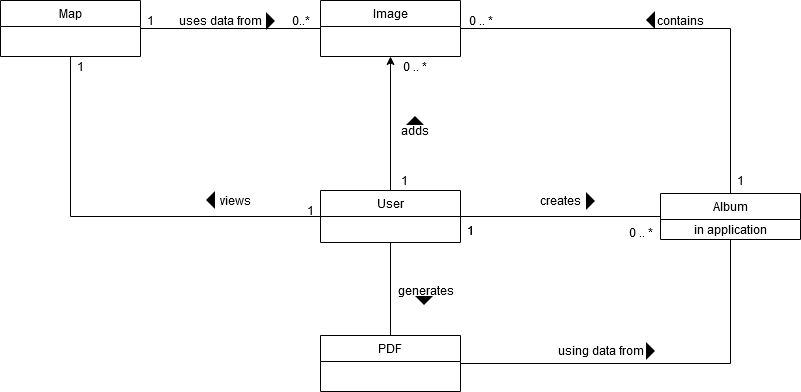

The diagram above was exported from draw.io. Its source (the exported page's mxGraphModel, read from the mxfile embedded in the PNG):
<mxGraphModel dx="1422" dy="791" grid="1" gridSize="10" guides="1" tooltips="1" connect="1" arrows="1" fold="1" page="1" pageScale="1" pageWidth="827" pageHeight="1169" math="0" shadow="0">
  <root>
    <mxCell id="0" />
    <mxCell id="1" parent="0" />
    <mxCell id="dt_R3tjln63Iy44YicgY-14" value="" style="edgeStyle=orthogonalEdgeStyle;rounded=0;orthogonalLoop=1;jettySize=auto;html=1;" parent="1" source="dt_R3tjln63Iy44YicgY-9" target="dt_R3tjln63Iy44YicgY-13" edge="1">
      <mxGeometry relative="1" as="geometry" />
    </mxCell>
    <mxCell id="dt_R3tjln63Iy44YicgY-17" value="" style="edgeStyle=orthogonalEdgeStyle;rounded=0;orthogonalLoop=1;jettySize=auto;html=1;endArrow=none;endFill=0;" parent="1" source="dt_R3tjln63Iy44YicgY-9" target="dt_R3tjln63Iy44YicgY-16" edge="1">
      <mxGeometry relative="1" as="geometry" />
    </mxCell>
    <mxCell id="dt_R3tjln63Iy44YicgY-18" style="edgeStyle=orthogonalEdgeStyle;rounded=0;orthogonalLoop=1;jettySize=auto;html=1;exitX=0.5;exitY=0;exitDx=0;exitDy=0;entryX=1;entryY=0.5;entryDx=0;entryDy=0;endArrow=none;endFill=0;" parent="1" source="dt_R3tjln63Iy44YicgY-16" target="dt_R3tjln63Iy44YicgY-13" edge="1">
      <mxGeometry relative="1" as="geometry" />
    </mxCell>
    <mxCell id="dt_R3tjln63Iy44YicgY-19" value="contains" style="text;html=1;align=center;verticalAlign=middle;resizable=0;points=[];autosize=1;" parent="1" vertex="1">
      <mxGeometry x="670" y="260" width="60" height="20" as="geometry" />
    </mxCell>
    <mxCell id="bxBIA7aSJpIGkE5R6opQ-1" value="adds" style="text;html=1;align=center;verticalAlign=middle;resizable=0;points=[];autosize=1;" parent="1" vertex="1">
      <mxGeometry x="414" y="370" width="40" height="20" as="geometry" />
    </mxCell>
    <mxCell id="bxBIA7aSJpIGkE5R6opQ-2" value="" style="shape=image;html=1;verticalAlign=top;verticalLabelPosition=bottom;labelBackgroundColor=#ffffff;imageAspect=0;aspect=fixed;image=https://cdn2.iconfinder.com/data/icons/picol-vector/32/arrow_sans_down-128.png;rotation=-180;" parent="1" vertex="1">
      <mxGeometry x="424" y="360" width="20" height="20" as="geometry" />
    </mxCell>
    <mxCell id="bxBIA7aSJpIGkE5R6opQ-7" value="&lt;div&gt;creates&lt;/div&gt;" style="text;html=1;align=center;verticalAlign=middle;resizable=0;points=[];autosize=1;" parent="1" vertex="1">
      <mxGeometry x="550" y="440" width="60" height="20" as="geometry" />
    </mxCell>
    <mxCell id="bxBIA7aSJpIGkE5R6opQ-8" value="" style="shape=image;html=1;verticalAlign=top;verticalLabelPosition=bottom;labelBackgroundColor=#ffffff;imageAspect=0;aspect=fixed;image=https://cdn2.iconfinder.com/data/icons/picol-vector/32/arrow_sans_down-128.png;rotation=-90;" parent="1" vertex="1">
      <mxGeometry x="600" y="440" width="20" height="20" as="geometry" />
    </mxCell>
    <mxCell id="bxBIA7aSJpIGkE5R6opQ-12" value="" style="edgeStyle=orthogonalEdgeStyle;rounded=0;orthogonalLoop=1;jettySize=auto;html=1;endArrow=none;endFill=0;" parent="1" source="dt_R3tjln63Iy44YicgY-13" target="bxBIA7aSJpIGkE5R6opQ-11" edge="1">
      <mxGeometry relative="1" as="geometry" />
    </mxCell>
    <mxCell id="dt_R3tjln63Iy44YicgY-13" value="Image" style="swimlane;fontStyle=0;childLayout=stackLayout;horizontal=1;startSize=26;fillColor=none;horizontalStack=0;resizeParent=1;resizeParentMax=0;resizeLast=0;collapsible=1;marginBottom=0;" parent="1" vertex="1">
      <mxGeometry x="340" y="250" width="140" height="56" as="geometry">
        <mxRectangle x="340" y="290" width="100" height="26" as="alternateBounds" />
      </mxGeometry>
    </mxCell>
    <mxCell id="dt_R3tjln63Iy44YicgY-9" value="User" style="swimlane;fontStyle=0;childLayout=stackLayout;horizontal=1;startSize=26;fillColor=none;horizontalStack=0;resizeParent=1;resizeParentMax=0;resizeLast=0;collapsible=1;marginBottom=0;" parent="1" vertex="1">
      <mxGeometry x="340" y="440" width="140" height="52" as="geometry">
        <mxRectangle x="340" y="290" width="100" height="26" as="alternateBounds" />
      </mxGeometry>
    </mxCell>
    <mxCell id="bxBIA7aSJpIGkE5R6opQ-13" value="" style="endArrow=none;html=1;entryX=0;entryY=0.5;entryDx=0;entryDy=0;exitX=0.5;exitY=1;exitDx=0;exitDy=0;rounded=0;" parent="1" source="bxBIA7aSJpIGkE5R6opQ-11" target="dt_R3tjln63Iy44YicgY-9" edge="1">
      <mxGeometry width="50" height="50" relative="1" as="geometry">
        <mxPoint x="390" y="370" as="sourcePoint" />
        <mxPoint x="440" y="320" as="targetPoint" />
        <Array as="points">
          <mxPoint x="90" y="466" />
        </Array>
      </mxGeometry>
    </mxCell>
    <mxCell id="bxBIA7aSJpIGkE5R6opQ-14" value="views" style="text;html=1;align=center;verticalAlign=middle;resizable=0;points=[];autosize=1;" parent="1" vertex="1">
      <mxGeometry x="230" y="440" width="50" height="20" as="geometry" />
    </mxCell>
    <mxCell id="bxBIA7aSJpIGkE5R6opQ-15" value="" style="shape=image;html=1;verticalAlign=top;verticalLabelPosition=bottom;labelBackgroundColor=#ffffff;imageAspect=0;aspect=fixed;image=https://cdn2.iconfinder.com/data/icons/picol-vector/32/arrow_sans_down-128.png;rotation=90;" parent="1" vertex="1">
      <mxGeometry x="220" y="440" width="20" height="20" as="geometry" />
    </mxCell>
    <mxCell id="bxBIA7aSJpIGkE5R6opQ-11" value="Map" style="swimlane;fontStyle=0;childLayout=stackLayout;horizontal=1;startSize=26;fillColor=none;horizontalStack=0;resizeParent=1;resizeParentMax=0;resizeLast=0;collapsible=1;marginBottom=0;" parent="1" vertex="1">
      <mxGeometry x="20" y="250" width="140" height="56" as="geometry">
        <mxRectangle x="340" y="290" width="100" height="26" as="alternateBounds" />
      </mxGeometry>
    </mxCell>
    <mxCell id="bxBIA7aSJpIGkE5R6opQ-16" value="uses data from" style="text;html=1;align=center;verticalAlign=middle;resizable=0;points=[];autosize=1;" parent="1" vertex="1">
      <mxGeometry x="190" y="260" width="100" height="20" as="geometry" />
    </mxCell>
    <mxCell id="bxBIA7aSJpIGkE5R6opQ-17" value="" style="shape=image;html=1;verticalAlign=top;verticalLabelPosition=bottom;labelBackgroundColor=#ffffff;imageAspect=0;aspect=fixed;image=https://cdn2.iconfinder.com/data/icons/picol-vector/32/arrow_sans_down-128.png;rotation=-90;" parent="1" vertex="1">
      <mxGeometry x="280" y="260" width="20" height="20" as="geometry" />
    </mxCell>
    <mxCell id="bxBIA7aSJpIGkE5R6opQ-18" value="1" style="text;html=1;align=center;verticalAlign=middle;resizable=0;points=[];autosize=1;" parent="1" vertex="1">
      <mxGeometry x="480" y="470" width="20" height="20" as="geometry" />
    </mxCell>
    <mxCell id="bxBIA7aSJpIGkE5R6opQ-19" value="0 .. *" style="text;html=1;align=center;verticalAlign=middle;resizable=0;points=[];autosize=1;" parent="1" vertex="1">
      <mxGeometry x="640" y="472" width="40" height="20" as="geometry" />
    </mxCell>
    <mxCell id="bxBIA7aSJpIGkE5R6opQ-20" value="1" style="text;html=1;align=center;verticalAlign=middle;resizable=0;points=[];autosize=1;" parent="1" vertex="1">
      <mxGeometry x="750" y="420" width="20" height="20" as="geometry" />
    </mxCell>
    <mxCell id="bxBIA7aSJpIGkE5R6opQ-21" value="0 .. *" style="text;html=1;align=center;verticalAlign=middle;resizable=0;points=[];autosize=1;" parent="1" vertex="1">
      <mxGeometry x="480" y="260" width="40" height="20" as="geometry" />
    </mxCell>
    <mxCell id="bxBIA7aSJpIGkE5R6opQ-22" value="1" style="text;html=1;align=center;verticalAlign=middle;resizable=0;points=[];autosize=1;" parent="1" vertex="1">
      <mxGeometry x="414" y="420" width="20" height="20" as="geometry" />
    </mxCell>
    <mxCell id="bxBIA7aSJpIGkE5R6opQ-23" value="0 .. *" style="text;html=1;align=center;verticalAlign=middle;resizable=0;points=[];autosize=1;" parent="1" vertex="1">
      <mxGeometry x="414" y="306" width="40" height="20" as="geometry" />
    </mxCell>
    <mxCell id="bxBIA7aSJpIGkE5R6opQ-25" value="1" style="text;html=1;align=center;verticalAlign=middle;resizable=0;points=[];autosize=1;" parent="1" vertex="1">
      <mxGeometry x="320" y="450" width="20" height="20" as="geometry" />
    </mxCell>
    <mxCell id="bxBIA7aSJpIGkE5R6opQ-26" value="1" style="text;html=1;align=center;verticalAlign=middle;resizable=0;points=[];autosize=1;" parent="1" vertex="1">
      <mxGeometry x="90" y="306" width="20" height="20" as="geometry" />
    </mxCell>
    <mxCell id="bxBIA7aSJpIGkE5R6opQ-27" value="1" style="text;html=1;align=center;verticalAlign=middle;resizable=0;points=[];autosize=1;" parent="1" vertex="1">
      <mxGeometry x="160" y="260" width="20" height="20" as="geometry" />
    </mxCell>
    <mxCell id="bxBIA7aSJpIGkE5R6opQ-28" value="0..*" style="text;html=1;align=center;verticalAlign=middle;resizable=0;points=[];autosize=1;" parent="1" vertex="1">
      <mxGeometry x="305" y="260" width="30" height="20" as="geometry" />
    </mxCell>
    <mxCell id="dt_R3tjln63Iy44YicgY-16" value="Album" style="swimlane;fontStyle=0;childLayout=stackLayout;horizontal=1;startSize=26;fillColor=none;horizontalStack=0;resizeParent=1;resizeParentMax=0;resizeLast=0;collapsible=1;marginBottom=0;" parent="1" vertex="1">
      <mxGeometry x="680" y="443" width="140" height="46" as="geometry">
        <mxRectangle x="340" y="290" width="100" height="26" as="alternateBounds" />
      </mxGeometry>
    </mxCell>
    <mxCell id="XkNHlS7YYYEPaZ7DN-Pg-1" value="in application" style="text;html=1;align=center;verticalAlign=middle;resizable=0;points=[];autosize=1;" parent="dt_R3tjln63Iy44YicgY-16" vertex="1">
      <mxGeometry y="26" width="140" height="20" as="geometry" />
    </mxCell>
    <mxCell id="XkNHlS7YYYEPaZ7DN-Pg-3" value="" style="shape=image;html=1;verticalAlign=top;verticalLabelPosition=bottom;labelBackgroundColor=#ffffff;imageAspect=0;aspect=fixed;image=https://cdn2.iconfinder.com/data/icons/picol-vector/32/arrow_sans_down-128.png;rotation=90;" parent="1" vertex="1">
      <mxGeometry x="660" y="260" width="20" height="20" as="geometry" />
    </mxCell>
    <mxCell id="XkNHlS7YYYEPaZ7DN-Pg-7" value="" style="endArrow=none;html=1;exitX=0.5;exitY=1;exitDx=0;exitDy=0;entryX=0.5;entryY=0;entryDx=0;entryDy=0;" parent="1" source="dt_R3tjln63Iy44YicgY-9" target="XkNHlS7YYYEPaZ7DN-Pg-6" edge="1">
      <mxGeometry width="50" height="50" relative="1" as="geometry">
        <mxPoint x="410" y="390" as="sourcePoint" />
        <mxPoint x="460" y="340" as="targetPoint" />
      </mxGeometry>
    </mxCell>
    <mxCell id="XkNHlS7YYYEPaZ7DN-Pg-6" value="PDF" style="swimlane;fontStyle=0;childLayout=stackLayout;horizontal=1;startSize=26;fillColor=none;horizontalStack=0;resizeParent=1;resizeParentMax=0;resizeLast=0;collapsible=1;marginBottom=0;" parent="1" vertex="1">
      <mxGeometry x="340" y="585" width="140" height="56" as="geometry">
        <mxRectangle x="340" y="290" width="100" height="26" as="alternateBounds" />
      </mxGeometry>
    </mxCell>
    <mxCell id="XkNHlS7YYYEPaZ7DN-Pg-8" value="generates" style="text;html=1;align=center;verticalAlign=middle;resizable=0;points=[];autosize=1;" parent="1" vertex="1">
      <mxGeometry x="410" y="530" width="70" height="20" as="geometry" />
    </mxCell>
    <mxCell id="XkNHlS7YYYEPaZ7DN-Pg-9" value="" style="shape=image;html=1;verticalAlign=top;verticalLabelPosition=bottom;labelBackgroundColor=#ffffff;imageAspect=0;aspect=fixed;image=https://cdn2.iconfinder.com/data/icons/picol-vector/32/arrow_sans_down-128.png;rotation=0;" parent="1" vertex="1">
      <mxGeometry x="434" y="540" width="20" height="20" as="geometry" />
    </mxCell>
    <mxCell id="XkNHlS7YYYEPaZ7DN-Pg-10" value="" style="endArrow=none;html=1;exitX=1;exitY=0.5;exitDx=0;exitDy=0;entryX=0.5;entryY=1;entryDx=0;entryDy=0;rounded=0;" parent="1" source="XkNHlS7YYYEPaZ7DN-Pg-6" target="dt_R3tjln63Iy44YicgY-16" edge="1">
      <mxGeometry width="50" height="50" relative="1" as="geometry">
        <mxPoint x="550" y="570" as="sourcePoint" />
        <mxPoint x="510" y="380" as="targetPoint" />
        <Array as="points">
          <mxPoint x="750" y="613" />
        </Array>
      </mxGeometry>
    </mxCell>
    <mxCell id="XkNHlS7YYYEPaZ7DN-Pg-11" value="using data from" style="text;html=1;align=center;verticalAlign=middle;resizable=0;points=[];autosize=1;" parent="1" vertex="1">
      <mxGeometry x="570" y="590" width="100" height="20" as="geometry" />
    </mxCell>
    <mxCell id="XkNHlS7YYYEPaZ7DN-Pg-12" value="" style="shape=image;html=1;verticalAlign=top;verticalLabelPosition=bottom;labelBackgroundColor=#ffffff;imageAspect=0;aspect=fixed;image=https://cdn2.iconfinder.com/data/icons/picol-vector/32/arrow_sans_down-128.png;rotation=-90;" parent="1" vertex="1">
      <mxGeometry x="660" y="590" width="20" height="20" as="geometry" />
    </mxCell>
    <mxCell id="XkNHlS7YYYEPaZ7DN-Pg-13" value="1" style="text;html=1;align=center;verticalAlign=middle;resizable=0;points=[];autosize=1;" parent="1" vertex="1">
      <mxGeometry x="480" y="470" width="20" height="20" as="geometry" />
    </mxCell>
  </root>
</mxGraphModel>